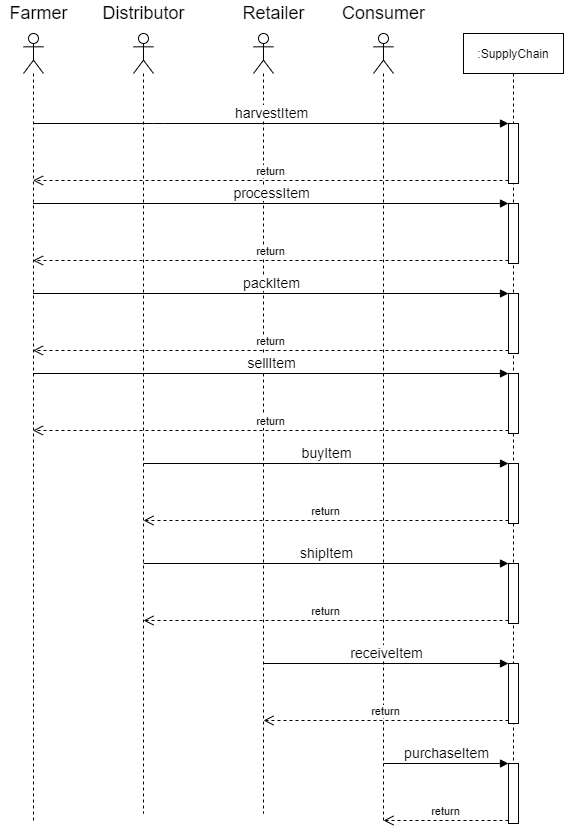

The diagram above was exported from draw.io. Its source (the exported page's mxGraphModel, read from the mxfile embedded in the PNG):
<mxGraphModel dx="1088" dy="688" grid="1" gridSize="10" guides="1" tooltips="1" connect="1" arrows="1" fold="1" page="1" pageScale="1" pageWidth="850" pageHeight="1100" math="0" shadow="0">
  <root>
    <mxCell id="0" />
    <mxCell id="1" parent="0" />
    <mxCell id="3nuBFxr9cyL0pnOWT2aG-1" value=":SupplyChain" style="shape=umlLifeline;perimeter=lifelinePerimeter;container=1;collapsible=0;recursiveResize=0;rounded=0;shadow=0;strokeWidth=1;" parent="1" vertex="1">
      <mxGeometry x="480" y="80" width="100" height="790" as="geometry" />
    </mxCell>
    <mxCell id="Lw2kx0Fm-CrfHnqbbMug-3" value="" style="shape=umlLifeline;participant=umlActor;perimeter=lifelinePerimeter;whiteSpace=wrap;html=1;container=1;collapsible=0;recursiveResize=0;verticalAlign=top;spacingTop=36;outlineConnect=0;" parent="1" vertex="1">
      <mxGeometry x="40" y="80" width="20" height="790" as="geometry" />
    </mxCell>
    <mxCell id="Lw2kx0Fm-CrfHnqbbMug-4" value="" style="shape=umlLifeline;participant=umlActor;perimeter=lifelinePerimeter;whiteSpace=wrap;html=1;container=1;collapsible=0;recursiveResize=0;verticalAlign=top;spacingTop=36;outlineConnect=0;" parent="1" vertex="1">
      <mxGeometry x="150" y="80" width="20" height="780" as="geometry" />
    </mxCell>
    <mxCell id="Lw2kx0Fm-CrfHnqbbMug-5" value="" style="shape=umlLifeline;participant=umlActor;perimeter=lifelinePerimeter;whiteSpace=wrap;html=1;container=1;collapsible=0;recursiveResize=0;verticalAlign=top;spacingTop=36;outlineConnect=0;" parent="1" vertex="1">
      <mxGeometry x="270" y="80" width="20" height="780" as="geometry" />
    </mxCell>
    <mxCell id="Lw2kx0Fm-CrfHnqbbMug-6" value="" style="shape=umlLifeline;participant=umlActor;perimeter=lifelinePerimeter;whiteSpace=wrap;html=1;container=1;collapsible=0;recursiveResize=0;verticalAlign=top;spacingTop=36;outlineConnect=0;" parent="1" vertex="1">
      <mxGeometry x="390" y="80" width="20" height="790" as="geometry" />
    </mxCell>
    <mxCell id="Lw2kx0Fm-CrfHnqbbMug-8" value="" style="html=1;points=[];perimeter=orthogonalPerimeter;" parent="1" vertex="1">
      <mxGeometry x="525" y="170" width="10" height="60" as="geometry" />
    </mxCell>
    <mxCell id="Lw2kx0Fm-CrfHnqbbMug-9" value="&lt;font style=&quot;font-size: 14px&quot;&gt;harvestItem&lt;/font&gt;" style="html=1;verticalAlign=bottom;endArrow=block;entryX=0;entryY=0;" parent="1" target="Lw2kx0Fm-CrfHnqbbMug-8" edge="1">
      <mxGeometry relative="1" as="geometry">
        <mxPoint x="50" y="170" as="sourcePoint" />
        <Array as="points">
          <mxPoint x="170" y="170" />
        </Array>
      </mxGeometry>
    </mxCell>
    <mxCell id="Lw2kx0Fm-CrfHnqbbMug-10" value="return" style="html=1;verticalAlign=bottom;endArrow=open;dashed=1;endSize=8;exitX=0;exitY=0.95;" parent="1" source="Lw2kx0Fm-CrfHnqbbMug-8" target="Lw2kx0Fm-CrfHnqbbMug-3" edge="1">
      <mxGeometry relative="1" as="geometry">
        <mxPoint x="50" y="246" as="targetPoint" />
      </mxGeometry>
    </mxCell>
    <mxCell id="Lw2kx0Fm-CrfHnqbbMug-11" value="&lt;font style=&quot;font-size: 18px&quot;&gt;Farmer&lt;/font&gt;" style="text;html=1;resizable=0;autosize=1;align=center;verticalAlign=middle;points=[];fillColor=none;strokeColor=none;rounded=0;strokeWidth=6;" parent="1" vertex="1">
      <mxGeometry x="20" y="50" width="70" height="20" as="geometry" />
    </mxCell>
    <mxCell id="Lw2kx0Fm-CrfHnqbbMug-12" value="&lt;font style=&quot;font-size: 18px&quot;&gt;Distributor&lt;/font&gt;" style="text;html=1;resizable=0;autosize=1;align=center;verticalAlign=middle;points=[];fillColor=none;strokeColor=none;rounded=0;strokeWidth=6;" parent="1" vertex="1">
      <mxGeometry x="110" y="50" width="100" height="20" as="geometry" />
    </mxCell>
    <mxCell id="Lw2kx0Fm-CrfHnqbbMug-13" value="&lt;font style=&quot;font-size: 18px&quot;&gt;Retailer&lt;/font&gt;" style="text;html=1;resizable=0;autosize=1;align=center;verticalAlign=middle;points=[];fillColor=none;strokeColor=none;rounded=0;strokeWidth=6;" parent="1" vertex="1">
      <mxGeometry x="250" y="50" width="80" height="20" as="geometry" />
    </mxCell>
    <mxCell id="Lw2kx0Fm-CrfHnqbbMug-14" value="&lt;font style=&quot;font-size: 18px&quot;&gt;Consumer&lt;/font&gt;" style="text;html=1;resizable=0;autosize=1;align=center;verticalAlign=middle;points=[];fillColor=none;strokeColor=none;rounded=0;strokeWidth=6;" parent="1" vertex="1">
      <mxGeometry x="350" y="50" width="100" height="20" as="geometry" />
    </mxCell>
    <mxCell id="Lw2kx0Fm-CrfHnqbbMug-18" value="" style="html=1;points=[];perimeter=orthogonalPerimeter;strokeWidth=1;" parent="1" vertex="1">
      <mxGeometry x="525" y="250" width="10" height="60" as="geometry" />
    </mxCell>
    <mxCell id="Lw2kx0Fm-CrfHnqbbMug-19" value="&lt;font style=&quot;font-size: 14px&quot;&gt;processItem&lt;/font&gt;" style="html=1;verticalAlign=bottom;endArrow=block;entryX=0;entryY=0;" parent="1" source="Lw2kx0Fm-CrfHnqbbMug-3" target="Lw2kx0Fm-CrfHnqbbMug-18" edge="1">
      <mxGeometry relative="1" as="geometry">
        <mxPoint x="450" y="250" as="sourcePoint" />
      </mxGeometry>
    </mxCell>
    <mxCell id="Lw2kx0Fm-CrfHnqbbMug-20" value="return" style="html=1;verticalAlign=bottom;endArrow=open;dashed=1;endSize=8;exitX=0;exitY=0.95;" parent="1" source="Lw2kx0Fm-CrfHnqbbMug-18" target="Lw2kx0Fm-CrfHnqbbMug-3" edge="1">
      <mxGeometry relative="1" as="geometry">
        <mxPoint x="450" y="307" as="targetPoint" />
      </mxGeometry>
    </mxCell>
    <mxCell id="Lw2kx0Fm-CrfHnqbbMug-21" value="" style="html=1;points=[];perimeter=orthogonalPerimeter;strokeWidth=1;" parent="1" vertex="1">
      <mxGeometry x="525" y="340" width="10" height="60" as="geometry" />
    </mxCell>
    <mxCell id="Lw2kx0Fm-CrfHnqbbMug-22" value="&lt;font style=&quot;font-size: 14px&quot;&gt;packItem&lt;/font&gt;&lt;span style=&quot;color: rgba(0 , 0 , 0 , 0) ; font-family: monospace ; background-color: rgb(248 , 249 , 250) ; font-size: 0px&quot;&gt;%3CmxGraphModel%3E%3Croot%3E%3CmxCell%20id%3D%220%22%2F%3E%3CmxCell%20id%3D%221%22%20parent%3D%220%22%2F%3E%3CmxCell%20id%3D%222%22%20value%3D%22%22%20style%3D%22html%3D1%3Bpoints%3D%5B%5D%3Bperimeter%3DorthogonalPerimeter%3BstrokeWidth%3D1%3B%22%20vertex%3D%221%22%20parent%3D%221%22%3E%3CmxGeometry%20x%3D%22525%22%20y%3D%22250%22%20width%3D%2210%22%20height%3D%2260%22%20as%3D%22geometry%22%2F%3E%3C%2FmxCell%3E%3CmxCell%20id%3D%223%22%20value%3D%22processItem%22%20style%3D%22html%3D1%3BverticalAlign%3Dbottom%3BendArrow%3Dblock%3BentryX%3D0%3BentryY%3D0%3B%22%20edge%3D%221%22%20target%3D%222%22%20parent%3D%221%22%3E%3CmxGeometry%20relative%3D%221%22%20as%3D%22geometry%22%3E%3CmxPoint%20x%3D%2249.5%22%20y%3D%22250%22%20as%3D%22sourcePoint%22%2F%3E%3C%2FmxGeometry%3E%3C%2FmxCell%3E%3CmxCell%20id%3D%224%22%20value%3D%22return%22%20style%3D%22html%3D1%3BverticalAlign%3Dbottom%3BendArrow%3Dopen%3Bdashed%3D1%3BendSize%3D8%3BexitX%3D0%3BexitY%3D0.95%3B%22%20edge%3D%221%22%20source%3D%222%22%20parent%3D%221%22%3E%3CmxGeometry%20relative%3D%221%22%20as%3D%22geometry%22%3E%3CmxPoint%20x%3D%2249.5%22%20y%3D%22307%22%20as%3D%22targetPoint%22%2F%3E%3C%2FmxGeometry%3E%3C%2FmxCell%3E%3C%2Froot%3E%3C%2FmxGraphModel%3E&lt;/span&gt;" style="html=1;verticalAlign=bottom;endArrow=block;entryX=0;entryY=0;" parent="1" target="Lw2kx0Fm-CrfHnqbbMug-21" edge="1">
      <mxGeometry relative="1" as="geometry">
        <mxPoint x="49.5" y="340" as="sourcePoint" />
      </mxGeometry>
    </mxCell>
    <mxCell id="Lw2kx0Fm-CrfHnqbbMug-23" value="return" style="html=1;verticalAlign=bottom;endArrow=open;dashed=1;endSize=8;exitX=0;exitY=0.95;" parent="1" source="Lw2kx0Fm-CrfHnqbbMug-21" edge="1">
      <mxGeometry relative="1" as="geometry">
        <mxPoint x="49.5" y="397" as="targetPoint" />
      </mxGeometry>
    </mxCell>
    <mxCell id="Lw2kx0Fm-CrfHnqbbMug-24" value="" style="html=1;points=[];perimeter=orthogonalPerimeter;strokeWidth=1;" parent="1" vertex="1">
      <mxGeometry x="525" y="420" width="10" height="60" as="geometry" />
    </mxCell>
    <mxCell id="Lw2kx0Fm-CrfHnqbbMug-25" value="&lt;font style=&quot;font-size: 14px&quot;&gt;sellItem&lt;/font&gt;" style="html=1;verticalAlign=bottom;endArrow=block;entryX=0;entryY=0;" parent="1" target="Lw2kx0Fm-CrfHnqbbMug-24" edge="1">
      <mxGeometry relative="1" as="geometry">
        <mxPoint x="49.5" y="420" as="sourcePoint" />
      </mxGeometry>
    </mxCell>
    <mxCell id="Lw2kx0Fm-CrfHnqbbMug-26" value="return" style="html=1;verticalAlign=bottom;endArrow=open;dashed=1;endSize=8;exitX=0;exitY=0.95;" parent="1" source="Lw2kx0Fm-CrfHnqbbMug-24" edge="1">
      <mxGeometry relative="1" as="geometry">
        <mxPoint x="49.5" y="477" as="targetPoint" />
      </mxGeometry>
    </mxCell>
    <mxCell id="Lw2kx0Fm-CrfHnqbbMug-27" value="" style="html=1;points=[];perimeter=orthogonalPerimeter;strokeWidth=1;" parent="1" vertex="1">
      <mxGeometry x="525" y="510" width="10" height="60" as="geometry" />
    </mxCell>
    <mxCell id="Lw2kx0Fm-CrfHnqbbMug-28" value="&lt;font style=&quot;font-size: 14px&quot;&gt;buyItem&lt;/font&gt;" style="html=1;verticalAlign=bottom;endArrow=block;entryX=0;entryY=0;" parent="1" target="Lw2kx0Fm-CrfHnqbbMug-27" edge="1">
      <mxGeometry relative="1" as="geometry">
        <mxPoint x="160" y="510" as="sourcePoint" />
      </mxGeometry>
    </mxCell>
    <mxCell id="Lw2kx0Fm-CrfHnqbbMug-29" value="return" style="html=1;verticalAlign=bottom;endArrow=open;dashed=1;endSize=8;exitX=0;exitY=0.95;" parent="1" source="Lw2kx0Fm-CrfHnqbbMug-27" edge="1">
      <mxGeometry relative="1" as="geometry">
        <mxPoint x="160" y="567" as="targetPoint" />
      </mxGeometry>
    </mxCell>
    <mxCell id="Lw2kx0Fm-CrfHnqbbMug-30" value="" style="html=1;points=[];perimeter=orthogonalPerimeter;strokeWidth=1;" parent="1" vertex="1">
      <mxGeometry x="525" y="610" width="10" height="60" as="geometry" />
    </mxCell>
    <mxCell id="Lw2kx0Fm-CrfHnqbbMug-31" value="&lt;font style=&quot;font-size: 14px&quot;&gt;shipItem&lt;/font&gt;" style="html=1;verticalAlign=bottom;endArrow=block;entryX=0;entryY=0;" parent="1" target="Lw2kx0Fm-CrfHnqbbMug-30" edge="1">
      <mxGeometry relative="1" as="geometry">
        <mxPoint x="160" y="610" as="sourcePoint" />
      </mxGeometry>
    </mxCell>
    <mxCell id="Lw2kx0Fm-CrfHnqbbMug-32" value="return" style="html=1;verticalAlign=bottom;endArrow=open;dashed=1;endSize=8;exitX=0;exitY=0.95;" parent="1" source="Lw2kx0Fm-CrfHnqbbMug-30" edge="1">
      <mxGeometry relative="1" as="geometry">
        <mxPoint x="160" y="667" as="targetPoint" />
      </mxGeometry>
    </mxCell>
    <mxCell id="Lw2kx0Fm-CrfHnqbbMug-33" value="" style="html=1;points=[];perimeter=orthogonalPerimeter;strokeWidth=1;" parent="1" vertex="1">
      <mxGeometry x="525" y="710" width="10" height="60" as="geometry" />
    </mxCell>
    <mxCell id="Lw2kx0Fm-CrfHnqbbMug-34" value="&lt;font style=&quot;font-size: 14px&quot;&gt;receiveItem&lt;/font&gt;" style="html=1;verticalAlign=bottom;endArrow=block;entryX=0;entryY=0;" parent="1" target="Lw2kx0Fm-CrfHnqbbMug-33" edge="1">
      <mxGeometry relative="1" as="geometry">
        <mxPoint x="280" y="710" as="sourcePoint" />
      </mxGeometry>
    </mxCell>
    <mxCell id="Lw2kx0Fm-CrfHnqbbMug-35" value="return" style="html=1;verticalAlign=bottom;endArrow=open;dashed=1;endSize=8;exitX=0;exitY=0.95;" parent="1" source="Lw2kx0Fm-CrfHnqbbMug-33" edge="1">
      <mxGeometry relative="1" as="geometry">
        <mxPoint x="280" y="767" as="targetPoint" />
      </mxGeometry>
    </mxCell>
    <mxCell id="Lw2kx0Fm-CrfHnqbbMug-36" value="" style="html=1;points=[];perimeter=orthogonalPerimeter;strokeWidth=1;" parent="1" vertex="1">
      <mxGeometry x="525" y="810" width="10" height="60" as="geometry" />
    </mxCell>
    <mxCell id="Lw2kx0Fm-CrfHnqbbMug-37" value="&lt;font style=&quot;font-size: 14px&quot;&gt;purchaseItem&lt;/font&gt;" style="html=1;verticalAlign=bottom;endArrow=block;entryX=0;entryY=0;" parent="1" target="Lw2kx0Fm-CrfHnqbbMug-36" edge="1">
      <mxGeometry relative="1" as="geometry">
        <mxPoint x="400" y="810" as="sourcePoint" />
      </mxGeometry>
    </mxCell>
    <mxCell id="Lw2kx0Fm-CrfHnqbbMug-38" value="return" style="html=1;verticalAlign=bottom;endArrow=open;dashed=1;endSize=8;exitX=0;exitY=0.95;" parent="1" source="Lw2kx0Fm-CrfHnqbbMug-36" edge="1">
      <mxGeometry relative="1" as="geometry">
        <mxPoint x="400" y="867" as="targetPoint" />
      </mxGeometry>
    </mxCell>
  </root>
</mxGraphModel>